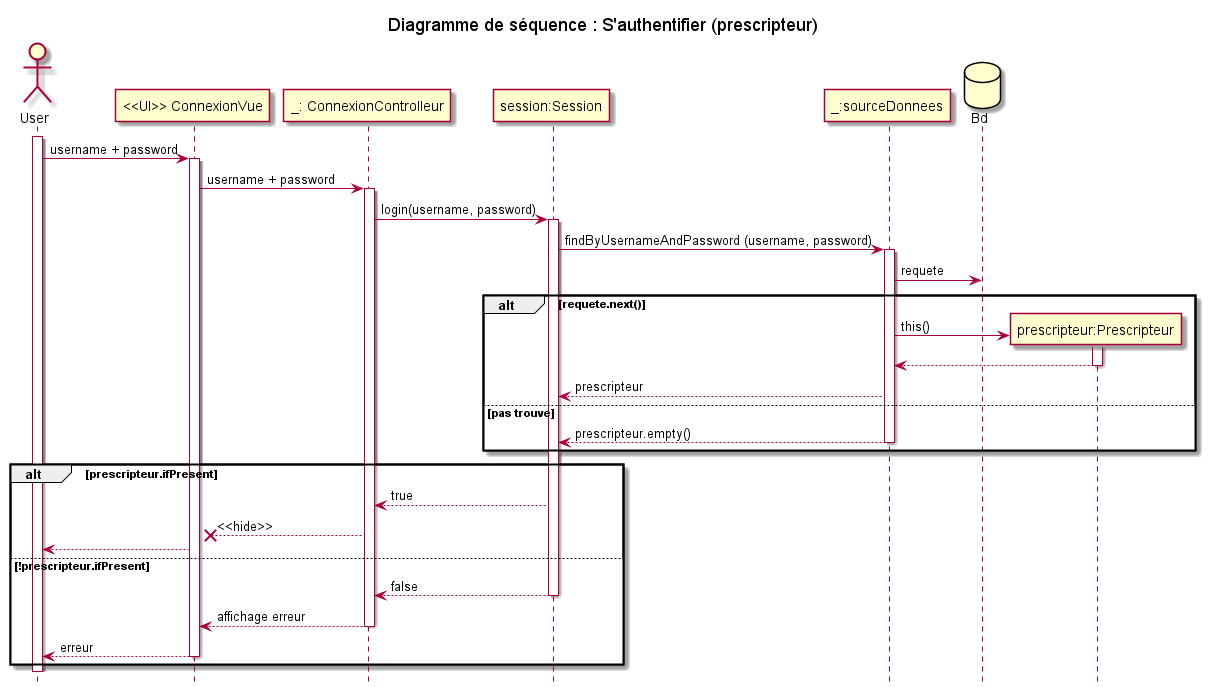

The diagram above was rendered by PlantUML. Its source (embedded in the PNG):
@startuml

title Diagramme de séquence : S'authentifier (prescripteur)

hide footbox

actor "User" as usr

participant "<<UI>> ConnexionVue" as cv
participant "_: ConnexionControlleur" as cc
participant "session:Session" as ses
participant "_:sourceDonnees" as sd
database "Bd" as bd

activate usr
usr -> cv : username + password
    activate cv
    cv -> cc : username + password
    activate cc
    cc -> ses : login(username, password)
    activate ses
    ses -> sd : findByUsernameAndPassword (username, password)
    activate sd
    sd -> bd : requete
    alt requete.next()
        create participant "prescripteur:Prescripteur" as pres
        sd -> pres : this()
        activate pres
        pres --> sd
        deactivate pres
        sd --> ses : prescripteur
    else pas trouve
        sd --> ses : prescripteur.empty()
        deactivate sd
    end

    alt prescripteur.ifPresent
        ses --> cc : true
        cc -->x cv : <<hide>>
        cv --> usr
    else !prescripteur.ifPresent
        ses --> cc : false
        deactivate ses
        cc --> cv : affichage erreur
        deactivate cc
        cv --> usr : erreur
        deactivate cv
    end
deactivate usr


@enduml